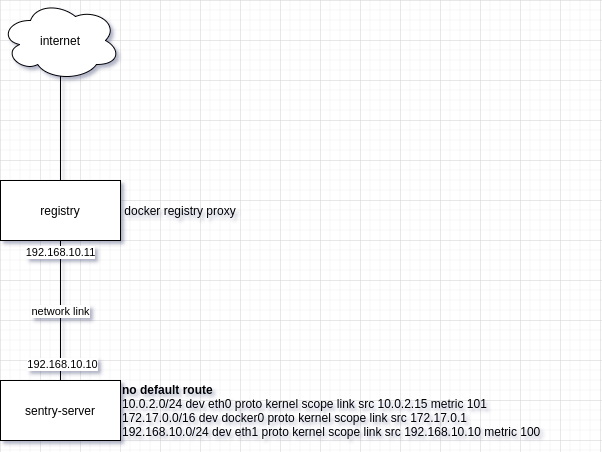

The diagram above was exported from draw.io. Its source (the exported page's mxGraphModel, read from the mxfile embedded in the PNG):
<mxGraphModel dx="1113" dy="1288" grid="1" gridSize="10" guides="1" tooltips="1" connect="1" arrows="1" fold="1" page="1" pageScale="1" pageWidth="827" pageHeight="1169" math="0" shadow="0">
  <root>
    <mxCell id="0" />
    <mxCell id="1" parent="0" />
    <mxCell id="BfSFZkmZ8fDhm8WUBm-R-3" style="edgeStyle=orthogonalEdgeStyle;rounded=0;orthogonalLoop=1;jettySize=auto;html=1;exitX=0.5;exitY=0;exitDx=0;exitDy=0;entryX=0.5;entryY=0.625;entryDx=0;entryDy=0;entryPerimeter=0;" edge="1" parent="1" source="BfSFZkmZ8fDhm8WUBm-R-1" target="BfSFZkmZ8fDhm8WUBm-R-2">
      <mxGeometry relative="1" as="geometry">
        <mxPoint x="130" y="170" as="targetPoint" />
      </mxGeometry>
    </mxCell>
    <mxCell id="BfSFZkmZ8fDhm8WUBm-R-6" value="network link" style="edgeStyle=orthogonalEdgeStyle;rounded=0;orthogonalLoop=1;jettySize=auto;html=1;endArrow=none;endFill=0;" edge="1" parent="1" source="BfSFZkmZ8fDhm8WUBm-R-1" target="BfSFZkmZ8fDhm8WUBm-R-5">
      <mxGeometry relative="1" as="geometry" />
    </mxCell>
    <mxCell id="BfSFZkmZ8fDhm8WUBm-R-7" value="192.168.10.11" style="edgeLabel;html=1;align=center;verticalAlign=middle;resizable=0;points=[];" vertex="1" connectable="0" parent="BfSFZkmZ8fDhm8WUBm-R-6">
      <mxGeometry x="-0.8286" y="-1" relative="1" as="geometry">
        <mxPoint as="offset" />
      </mxGeometry>
    </mxCell>
    <mxCell id="BfSFZkmZ8fDhm8WUBm-R-8" value="192.168.10.10" style="edgeLabel;html=1;align=center;verticalAlign=middle;resizable=0;points=[];" vertex="1" connectable="0" parent="BfSFZkmZ8fDhm8WUBm-R-6">
      <mxGeometry x="0.7681" y="1" relative="1" as="geometry">
        <mxPoint as="offset" />
      </mxGeometry>
    </mxCell>
    <mxCell id="BfSFZkmZ8fDhm8WUBm-R-1" value="registry" style="rounded=0;whiteSpace=wrap;html=1;" vertex="1" parent="1">
      <mxGeometry x="80" y="260" width="120" height="60" as="geometry" />
    </mxCell>
    <mxCell id="BfSFZkmZ8fDhm8WUBm-R-2" value="internet" style="ellipse;shape=cloud;whiteSpace=wrap;html=1;" vertex="1" parent="1">
      <mxGeometry x="80" y="80" width="120" height="80" as="geometry" />
    </mxCell>
    <mxCell id="BfSFZkmZ8fDhm8WUBm-R-5" value="sentry-server" style="rounded=0;whiteSpace=wrap;html=1;" vertex="1" parent="1">
      <mxGeometry x="80" y="460" width="120" height="60" as="geometry" />
    </mxCell>
    <mxCell id="BfSFZkmZ8fDhm8WUBm-R-9" value="&lt;b&gt;no default route&lt;br&gt;&lt;/b&gt;&lt;div&gt;10.0.2.0/24 dev eth0 proto kernel scope link src 10.0.2.15 metric 101&amp;nbsp;&lt;/div&gt;&lt;div&gt;172.17.0.0/16 dev docker0 proto kernel scope link src 172.17.0.1&amp;nbsp;&lt;/div&gt;&lt;div&gt;192.168.10.0/24 dev eth1 proto kernel scope link src 192.168.10.10 metric 100&lt;/div&gt;" style="text;html=1;strokeColor=none;fillColor=none;align=left;verticalAlign=middle;whiteSpace=wrap;rounded=0;" vertex="1" parent="1">
      <mxGeometry x="200" y="460" width="470" height="60" as="geometry" />
    </mxCell>
    <mxCell id="BfSFZkmZ8fDhm8WUBm-R-11" value="docker registry proxy" style="text;html=1;strokeColor=none;fillColor=none;align=center;verticalAlign=middle;whiteSpace=wrap;rounded=0;" vertex="1" parent="1">
      <mxGeometry x="200" y="260" width="120" height="60" as="geometry" />
    </mxCell>
  </root>
</mxGraphModel>